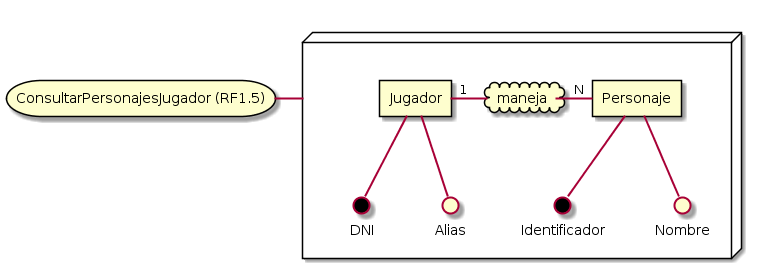

The diagram above was rendered by PlantUML. Its source (embedded in the PNG):
@startuml
storage "ConsultarPersonajesJugador (RF1.5)" as r

node " " as hex {

    rectangle "Jugador" as j
    rectangle "Personaje" as pj

    cloud "maneja" as jpj

    jpj =left= "1" j
    jpj =right= "N" pj

    interface "DNI" as dni #black
    interface "Alias" as alias
    j =down= dni
    j =down= alias

    interface "Identificador" as id #black
    interface "Nombre" as nomb
    pj =down= id
    pj =down= nomb

}

hex =left= r
@enduml